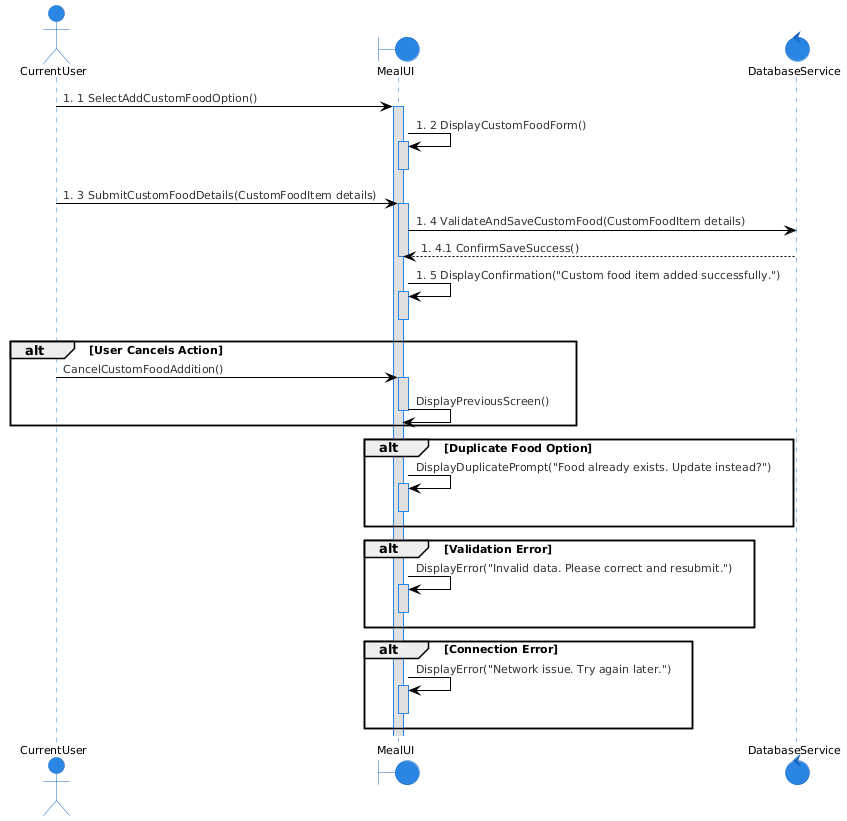

The diagram above was rendered by PlantUML. Its source (embedded in the PNG):
@startuml
!theme reddress-lightblue

actor CurrentUser as User
boundary MealUI
control DatabaseService

' #1 User selects the option to add a custom food item
User -> MealUI: #1 SelectAddCustomFoodOption()
activate MealUI

' #2 System displays a form for inputting food details
MealUI -> MealUI: #2 DisplayCustomFoodForm()
activate MealUI
deactivate MealUI

' #3 User completes the form and submits it
User -> MealUI: #3 SubmitCustomFoodDetails(CustomFoodItem details)
activate MealUI

' #4 System validates and saves the custom food item to the user’s profile
MealUI -> DatabaseService: #4 ValidateAndSaveCustomFood(CustomFoodItem details)
DatabaseService --> MealUI: #4.1 ConfirmSaveSuccess()
deactivate MealUI

' #5 System confirms that the custom food option has been added successfully
MealUI -> MealUI: #5 DisplayConfirmation("Custom food item added successfully.")
activate MealUI
deactivate MealUI

' Alternative Flows
alt User Cancels Action
    User -> MealUI: CancelCustomFoodAddition()
    activate MealUI
    MealUI -> MealUI: DisplayPreviousScreen()
    deactivate MealUI
end

alt Duplicate Food Option
    MealUI -> MealUI: DisplayDuplicatePrompt("Food already exists. Update instead?")
    activate MealUI
    deactivate MealUI
end

' Exceptions
alt Validation Error
    MealUI -> MealUI: DisplayError("Invalid data. Please correct and resubmit.")
    activate MealUI
    deactivate MealUI
end

alt Connection Error
    MealUI -> MealUI: DisplayError("Network issue. Try again later.")
    activate MealUI
    deactivate MealUI
end
@enduml